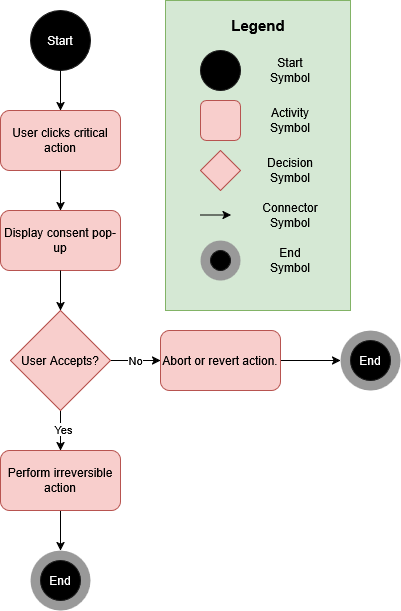

The diagram above was exported from draw.io. Its source (the exported page's mxGraphModel, read from the mxfile embedded in the PNG):
<mxGraphModel dx="1050" dy="558" grid="1" gridSize="10" guides="1" tooltips="1" connect="1" arrows="1" fold="1" page="1" pageScale="1" pageWidth="850" pageHeight="1100" math="0" shadow="0">
  <root>
    <mxCell id="0" />
    <mxCell id="1" parent="0" />
    <mxCell id="ai7BTZp4F05MrTYRCsi4-11" value="No" style="edgeStyle=orthogonalEdgeStyle;rounded=0;orthogonalLoop=1;jettySize=auto;html=1;" parent="1" source="ai7BTZp4F05MrTYRCsi4-7" target="ai7BTZp4F05MrTYRCsi4-10" edge="1">
      <mxGeometry relative="1" as="geometry" />
    </mxCell>
    <mxCell id="ai7BTZp4F05MrTYRCsi4-17" value="" style="edgeStyle=orthogonalEdgeStyle;rounded=0;orthogonalLoop=1;jettySize=auto;html=1;" parent="1" source="ai7BTZp4F05MrTYRCsi4-7" target="ai7BTZp4F05MrTYRCsi4-16" edge="1">
      <mxGeometry relative="1" as="geometry" />
    </mxCell>
    <mxCell id="ai7BTZp4F05MrTYRCsi4-18" value="Yes" style="edgeLabel;html=1;align=center;verticalAlign=middle;resizable=0;points=[];" parent="ai7BTZp4F05MrTYRCsi4-17" vertex="1" connectable="0">
      <mxGeometry x="-0.09" y="2" relative="1" as="geometry">
        <mxPoint as="offset" />
      </mxGeometry>
    </mxCell>
    <mxCell id="ai7BTZp4F05MrTYRCsi4-7" value="User Accepts?" style="rhombus;whiteSpace=wrap;html=1;fillColor=#f8cecc;strokeColor=#b85450;" parent="1" vertex="1">
      <mxGeometry x="360" y="370" width="100" height="100" as="geometry" />
    </mxCell>
    <mxCell id="ai7BTZp4F05MrTYRCsi4-1" value="Start" style="ellipse;whiteSpace=wrap;html=1;aspect=fixed;strokeColor=#1A1A1A;fillColor=light-dark(#000000,#EDEDED);fontColor=#FFFFFF;" parent="1" vertex="1">
      <mxGeometry x="380" y="70" width="60" height="60" as="geometry" />
    </mxCell>
    <mxCell id="ai7BTZp4F05MrTYRCsi4-2" value="User clicks critical action" style="rounded=1;whiteSpace=wrap;html=1;fillColor=#f8cecc;strokeColor=#b85450;" parent="1" vertex="1">
      <mxGeometry x="350" y="170" width="120" height="60" as="geometry" />
    </mxCell>
    <mxCell id="ai7BTZp4F05MrTYRCsi4-3" value="" style="endArrow=classic;html=1;rounded=0;exitX=0.5;exitY=1;exitDx=0;exitDy=0;entryX=0.5;entryY=0;entryDx=0;entryDy=0;" parent="1" source="ai7BTZp4F05MrTYRCsi4-1" target="ai7BTZp4F05MrTYRCsi4-2" edge="1">
      <mxGeometry width="50" height="50" relative="1" as="geometry">
        <mxPoint x="410" y="150" as="sourcePoint" />
        <mxPoint x="460" y="100" as="targetPoint" />
      </mxGeometry>
    </mxCell>
    <mxCell id="ai7BTZp4F05MrTYRCsi4-4" value="Display consent pop-up" style="rounded=1;whiteSpace=wrap;html=1;fillColor=#f8cecc;strokeColor=#b85450;" parent="1" vertex="1">
      <mxGeometry x="350" y="270" width="120" height="60" as="geometry" />
    </mxCell>
    <mxCell id="ai7BTZp4F05MrTYRCsi4-5" value="" style="endArrow=classic;html=1;rounded=0;exitX=0.5;exitY=1;exitDx=0;exitDy=0;entryX=0.5;entryY=0;entryDx=0;entryDy=0;" parent="1" source="ai7BTZp4F05MrTYRCsi4-2" target="ai7BTZp4F05MrTYRCsi4-4" edge="1">
      <mxGeometry width="50" height="50" relative="1" as="geometry">
        <mxPoint x="450" y="270" as="sourcePoint" />
        <mxPoint x="500" y="220" as="targetPoint" />
        <Array as="points" />
      </mxGeometry>
    </mxCell>
    <mxCell id="ai7BTZp4F05MrTYRCsi4-8" value="" style="endArrow=classic;html=1;rounded=0;exitX=0.5;exitY=1;exitDx=0;exitDy=0;entryX=0.5;entryY=0;entryDx=0;entryDy=0;" parent="1" source="ai7BTZp4F05MrTYRCsi4-4" target="ai7BTZp4F05MrTYRCsi4-7" edge="1">
      <mxGeometry width="50" height="50" relative="1" as="geometry">
        <mxPoint x="400" y="470" as="sourcePoint" />
        <mxPoint x="420" y="370" as="targetPoint" />
        <Array as="points" />
      </mxGeometry>
    </mxCell>
    <mxCell id="ai7BTZp4F05MrTYRCsi4-15" value="" style="edgeStyle=orthogonalEdgeStyle;rounded=0;orthogonalLoop=1;jettySize=auto;html=1;entryX=0;entryY=0.5;entryDx=0;entryDy=0;" parent="1" source="ai7BTZp4F05MrTYRCsi4-10" target="ai7BTZp4F05MrTYRCsi4-13" edge="1">
      <mxGeometry relative="1" as="geometry" />
    </mxCell>
    <mxCell id="ai7BTZp4F05MrTYRCsi4-10" value="Abort or revert action." style="rounded=1;whiteSpace=wrap;html=1;fillColor=#f8cecc;strokeColor=#b85450;" parent="1" vertex="1">
      <mxGeometry x="510" y="390" width="120" height="60" as="geometry" />
    </mxCell>
    <mxCell id="ai7BTZp4F05MrTYRCsi4-13" value="" style="ellipse;whiteSpace=wrap;html=1;aspect=fixed;strokeColor=none;fillColor=light-dark(#999999,#EDEDED);fontColor=#FFFFFF;" parent="1" vertex="1">
      <mxGeometry x="690" y="390" width="60" height="60" as="geometry" />
    </mxCell>
    <mxCell id="ai7BTZp4F05MrTYRCsi4-14" value="End" style="ellipse;whiteSpace=wrap;html=1;aspect=fixed;strokeColor=#1A1A1A;fillColor=light-dark(#000000,#EDEDED);fontColor=#FFFFFF;" parent="1" vertex="1">
      <mxGeometry x="700" y="400" width="40" height="40" as="geometry" />
    </mxCell>
    <mxCell id="ai7BTZp4F05MrTYRCsi4-21" value="" style="edgeStyle=orthogonalEdgeStyle;rounded=0;orthogonalLoop=1;jettySize=auto;html=1;entryX=0.5;entryY=0;entryDx=0;entryDy=0;" parent="1" source="ai7BTZp4F05MrTYRCsi4-16" target="ai7BTZp4F05MrTYRCsi4-19" edge="1">
      <mxGeometry relative="1" as="geometry" />
    </mxCell>
    <mxCell id="ai7BTZp4F05MrTYRCsi4-16" value="Perform irreversible action" style="rounded=1;whiteSpace=wrap;html=1;fillColor=#f8cecc;strokeColor=#b85450;" parent="1" vertex="1">
      <mxGeometry x="350" y="510" width="120" height="60" as="geometry" />
    </mxCell>
    <mxCell id="ai7BTZp4F05MrTYRCsi4-19" value="" style="ellipse;whiteSpace=wrap;html=1;aspect=fixed;strokeColor=none;fillColor=light-dark(#999999,#EDEDED);fontColor=#FFFFFF;" parent="1" vertex="1">
      <mxGeometry x="380" y="610" width="60" height="60" as="geometry" />
    </mxCell>
    <mxCell id="ai7BTZp4F05MrTYRCsi4-20" value="End" style="ellipse;whiteSpace=wrap;html=1;aspect=fixed;strokeColor=#1A1A1A;fillColor=light-dark(#000000,#EDEDED);fontColor=#FFFFFF;" parent="1" vertex="1">
      <mxGeometry x="390" y="620" width="40" height="40" as="geometry" />
    </mxCell>
    <mxCell id="cnZEYBURJcH6pxDhCsjR-1" value="" style="rounded=0;whiteSpace=wrap;html=1;fillColor=#d5e8d4;strokeColor=#82b366;" parent="1" vertex="1">
      <mxGeometry x="515" y="60" width="185" height="310" as="geometry" />
    </mxCell>
    <mxCell id="cnZEYBURJcH6pxDhCsjR-2" value="&lt;font style=&quot;font-size: 15px;&quot;&gt;&lt;b&gt;Legend&lt;/b&gt;&lt;/font&gt;" style="text;html=1;align=center;verticalAlign=middle;whiteSpace=wrap;rounded=0;" parent="1" vertex="1">
      <mxGeometry x="577.5" y="70" width="60" height="30" as="geometry" />
    </mxCell>
    <mxCell id="cnZEYBURJcH6pxDhCsjR-3" value="" style="rounded=1;whiteSpace=wrap;html=1;fillColor=#f8cecc;strokeColor=#b85450;" parent="1" vertex="1">
      <mxGeometry x="550" y="160" width="40" height="40" as="geometry" />
    </mxCell>
    <mxCell id="cnZEYBURJcH6pxDhCsjR-4" value="Activity Symbol" style="text;html=1;align=center;verticalAlign=middle;whiteSpace=wrap;rounded=0;" parent="1" vertex="1">
      <mxGeometry x="610" y="165" width="60" height="30" as="geometry" />
    </mxCell>
    <mxCell id="cnZEYBURJcH6pxDhCsjR-5" value="" style="rhombus;whiteSpace=wrap;html=1;fillColor=#f8cecc;strokeColor=#b85450;" parent="1" vertex="1">
      <mxGeometry x="550" y="210" width="40" height="40" as="geometry" />
    </mxCell>
    <mxCell id="cnZEYBURJcH6pxDhCsjR-6" value="Decision Symbol" style="text;html=1;align=center;verticalAlign=middle;whiteSpace=wrap;rounded=0;" parent="1" vertex="1">
      <mxGeometry x="610" y="215" width="60" height="30" as="geometry" />
    </mxCell>
    <mxCell id="cnZEYBURJcH6pxDhCsjR-7" value="" style="ellipse;whiteSpace=wrap;html=1;aspect=fixed;strokeColor=#1A1A1A;fillColor=light-dark(#000000,#EDEDED);fontColor=#FFFFFF;" parent="1" vertex="1">
      <mxGeometry x="550" y="110" width="40" height="40" as="geometry" />
    </mxCell>
    <mxCell id="cnZEYBURJcH6pxDhCsjR-8" value="Start Symbol" style="text;html=1;align=center;verticalAlign=middle;whiteSpace=wrap;rounded=0;" parent="1" vertex="1">
      <mxGeometry x="610" y="115" width="60" height="30" as="geometry" />
    </mxCell>
    <mxCell id="cnZEYBURJcH6pxDhCsjR-10" value="" style="endArrow=classic;html=1;rounded=0;exitX=0.5;exitY=1;exitDx=0;exitDy=0;" parent="1" edge="1">
      <mxGeometry width="50" height="50" relative="1" as="geometry">
        <mxPoint x="550" y="274.5" as="sourcePoint" />
        <mxPoint x="580.5" y="274.5" as="targetPoint" />
      </mxGeometry>
    </mxCell>
    <mxCell id="cnZEYBURJcH6pxDhCsjR-11" value="Connector Symbol" style="text;html=1;align=center;verticalAlign=middle;whiteSpace=wrap;rounded=0;" parent="1" vertex="1">
      <mxGeometry x="610" y="260" width="60" height="30" as="geometry" />
    </mxCell>
    <mxCell id="cnZEYBURJcH6pxDhCsjR-12" value="" style="ellipse;whiteSpace=wrap;html=1;aspect=fixed;strokeColor=none;fillColor=light-dark(#999999,#EDEDED);fontColor=#FFFFFF;" parent="1" vertex="1">
      <mxGeometry x="550" y="300" width="40" height="40" as="geometry" />
    </mxCell>
    <mxCell id="cnZEYBURJcH6pxDhCsjR-13" value="" style="ellipse;whiteSpace=wrap;html=1;aspect=fixed;strokeColor=#1A1A1A;fillColor=light-dark(#000000,#EDEDED);fontColor=#FFFFFF;" parent="1" vertex="1">
      <mxGeometry x="560" y="310" width="20" height="20" as="geometry" />
    </mxCell>
    <mxCell id="cnZEYBURJcH6pxDhCsjR-15" value="End Symbol" style="text;html=1;align=center;verticalAlign=middle;whiteSpace=wrap;rounded=0;" parent="1" vertex="1">
      <mxGeometry x="610" y="305" width="60" height="30" as="geometry" />
    </mxCell>
  </root>
</mxGraphModel>